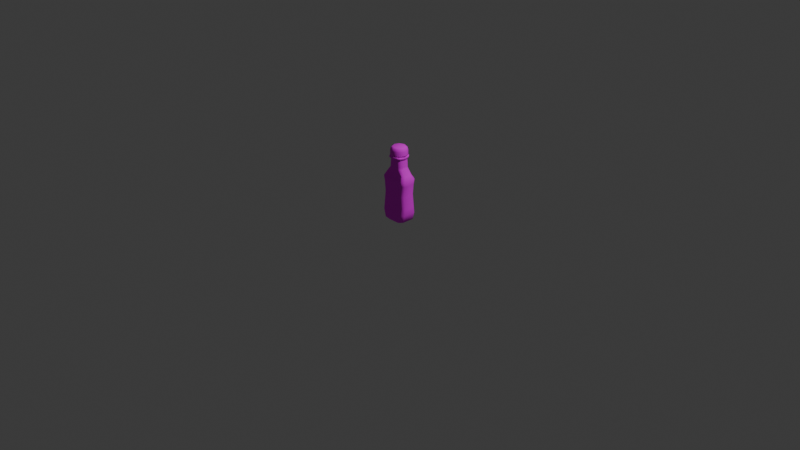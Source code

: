 # Source: ketchup.blend  (saved by Blender 4.2.66; exported with 4.5.12 LTS)
import bpy
from mathutils import Matrix  # noqa: F401  (used for matrix-valued properties, if any)

bpy.ops.wm.read_factory_settings(use_empty=True)
scene = bpy.context.scene
scene.name = 'Scene'

# ---- collections
col_collection = bpy.data.collections.new('Collection'); scene.collection.children.link(col_collection)

# ---- images (referenced by path relative to the original .blend; pixels are not part of the script)
import os
ASSET_DIR = os.environ.get("B2B_ASSET_DIR", "")  # directory of the original .blend (textures are referenced by path, not embedded)
HERE = os.path.dirname(os.path.abspath(__file__))  # packed textures are extracted next to this script under _unpacked/

def load_image(name, relpath, width, height, colorspace="sRGB"):
    """Load a texture the original file referenced (path relative to the .blend, or extracted next to this script)."""
    p = next((c for c in (os.path.join(HERE, relpath), os.path.join(ASSET_DIR, relpath)) if relpath and os.path.exists(c)), "")
    if p:
        img = bpy.data.images.load(p, check_existing=True)
        img.name = name
    else:  # same state as the original file: an image datablock whose file is absent (Cycles renders it pink)
        img = bpy.data.images.new(name, width, height)
        img.source = "FILE"
        img.filepath = "//" + (relpath or name)
    img.colorspace_settings.name = colorspace
    return img
img_gradient_pallete_png = load_image('Gradient Pallete.png', 'Gradient Pallete.png', 1024, 1024, 'sRGB')

# ---- materials (node trees are filled in below, after node groups)
mat_col = bpy.data.materials.new('col')
mat_col.alpha_threshold = 0.0
mat_col.use_transparent_shadow = False
mat_col.roughness = 0.5
mat_col.line_color = (0.0, 0.0, 0.0, 1.0)

# ---- material node trees
mat_col.use_nodes = True; mat_col.node_tree.nodes.clear()
_N = mat_col.node_tree.nodes; _L = mat_col.node_tree.links
n0 = _N.new('ShaderNodeOutputMaterial'); n0.name = 'Material Output'; n0.location = (300, 300)
n1 = _N.new('ShaderNodeBsdfPrincipled'); n1.name = 'Principled BSDF'; n1.location = (10, 300)
n1.inputs[2].default_value = 1.0
n1.inputs[3].default_value = 1.45
n2 = _N.new('ShaderNodeTexImage'); n2.name = 'Image Texture'; n2.location = (-377, 210)
n2.image = img_gradient_pallete_png
_L.new(n1.outputs[0], n0.inputs[0])
_L.new(n2.outputs[0], n1.inputs[0])
n0.is_active_output = True

# ---- world
world_world = bpy.data.worlds.new('World'); scene.world = world_world
world_world.use_nodes = True; world_world.node_tree.nodes.clear()
_N = world_world.node_tree.nodes; _L = world_world.node_tree.links
n0 = _N.new('ShaderNodeOutputWorld'); n0.name = 'World Output'; n0.location = (300, 300)
n1 = _N.new('ShaderNodeBackground'); n1.name = 'Background'; n1.location = (10, 300)
n1.inputs[0].default_value = (0.05088, 0.05088, 0.05088, 1.0)
_L.new(n1.outputs[0], n0.inputs[0])
n0.is_active_output = True
world_world.color = (0.05088, 0.05088, 0.05088)
world_world.sun_shadow_jitter_overblur = 0.0

# ---- cameras
cam_camera = bpy.data.cameras.new('Camera')
cam_camera.clip_end = 100.0
cam_camera.ortho_scale = 7.314

# ---- lights
light_light = bpy.data.lights.new('Light', 'POINT')
light_light.energy = 1000.0
light_light.shadow_soft_size = 0.1

# ---- meshes
me_cube = bpy.data.meshes.new('Cube')
me_cube.from_pydata([(0.3955, 0.3955, 4.749), (3.798e-09, 0.5593, 4.749), (3.798e-09, 0.5593, 4.405), (3.778e-09, 0.4081, 4.986), (0.3955, 0.3955, 4.405), (0.2885, 0.2885, 4.986), (0.5593, -2.209e-09, 4.405), (0.4081, 4.028e-10, 4.986), (0.3955, -0.3955, 4.405), (0.2885, -0.2885, 4.986), (3.798e-09, -0.5593, 4.405), (3.778e-09, -0.4081, 4.986), (-0.3955, -0.3955, 4.405), (-0.2885, -0.2885, 4.986), (-0.5593, -2.209e-09, 4.405), (-0.4081, 4.028e-10, 4.986), (-0.3955, 0.3955, 4.405), (-0.2885, 0.2885, 4.986), (0.5593, -2.209e-09, 4.749), (0.3955, -0.3955, 4.749), (3.798e-09, -0.5593, 4.749), (-0.3955, -0.3955, 4.749), (-0.5593, -2.209e-09, 4.749), (-0.3955, 0.3955, 4.749), (0.3955, 0.3955, 4.482), (0.5593, -2.209e-09, 4.482), (0.3955, -0.3955, 4.482), (3.798e-09, -0.5593, 4.482), (-0.3955, -0.3955, 4.482), (-0.5593, -2.209e-09, 4.482), (3.798e-09, 0.5593, 4.482), (-0.3955, 0.3955, 4.482), (-0.3603, 0.3603, 4.918), (-0.5095, -1.349e-09, 4.918), (3.128e-09, 0.5095, 4.918), (-0.3603, -0.3603, 4.918), (3.128e-09, -0.5095, 4.918), (0.3603, -0.3603, 4.918), (0.5095, -1.349e-09, 4.918), (0.3603, 0.3603, 4.918), (0.4126, 0.2595, 4.414), (0.2499, 0.4126, 4.414), (0.3743, 0.4717, 0.0), (0.536, 0.3255, 1.118e-08), (0.2499, -0.4126, 4.414), (0.4126, -0.2595, 4.414), (0.536, -0.3255, 0.0), (0.3743, -0.4717, -1.118e-08), (-0.2499, 0.4126, 4.414), (-0.4126, 0.2595, 4.414), (-0.536, 0.3255, 0.0), (-0.3743, 0.4717, -1.118e-08), (-0.4126, -0.2595, 4.414), (-0.2499, -0.4126, 4.414), (-0.3743, -0.4717, 0.0), (-0.536, -0.3255, 1.118e-08), (0.4997, 0.2559, 3.568), (0.3417, 0.4058, 3.568), (-0.3417, -0.4058, 3.568), (-0.4997, -0.2559, 3.568), (0.3417, -0.4058, 3.568), (0.4997, -0.2559, 3.568), (-0.3417, 0.4058, 3.568), (-0.4997, 0.2559, 3.568), (0.8516, 0.3623, 1.87), (0.6987, 0.5088, 1.87), (0.6987, -0.5088, 1.87), (0.8516, -0.3623, 1.87), (-0.6987, 0.5088, 1.87), (-0.8516, 0.3623, 1.87), (-0.6987, -0.5088, 1.87), (-0.8516, -0.3623, 1.87), (0.932, 0.4168, 0.6274), (0.7771, 0.5627, 0.6274), (0.7771, -0.5627, 0.6274), (0.932, -0.4168, 0.6274), (-0.7771, 0.5627, 0.6274), (-0.932, 0.4168, 0.6274), (-0.7771, -0.5627, 0.6274), (-0.932, -0.4168, 0.6274), (-0.7659, -0.5088, 2.59), (-0.9191, -0.3616, 2.59), (0.7659, 0.5088, 2.59), (0.9191, 0.3616, 2.59), (0.9191, -0.3616, 2.59), (0.7659, -0.5088, 2.59), (-0.9191, 0.3616, 2.59), (-0.7659, 0.5088, 2.59), (-0.7761, -0.5627, 2.887), (-0.9304, -0.4146, 2.887), (0.7761, 0.5627, 2.887), (0.9304, 0.4146, 2.887), (0.9304, -0.4146, 2.887), (0.7761, -0.5627, 2.887), (-0.9304, 0.4146, 2.887), (-0.7761, 0.5627, 2.887), (-0.3025, -0.4058, 4.194), (-0.4617, -0.2546, 4.194), (0.3025, 0.4058, 4.194), (0.4617, 0.2546, 4.194), (0.4617, -0.2546, 4.194), (0.3025, -0.4058, 4.194), (-0.4617, 0.2546, 4.194), (-0.3025, 0.4058, 4.194), (-0.9409, -0.3627, 1.042), (-0.7873, -0.5088, 1.042), (0.7873, 0.5088, 1.042), (0.9409, 0.3627, 1.042), (0.9409, -0.3627, 1.042), (0.7873, -0.5088, 1.042), (-0.9409, 0.3627, 1.042), (-0.7873, 0.5088, 1.042), (0.6408, 0.5627, 0.1301), (0.798, 0.4167, 0.1301), (0.798, -0.4167, 0.1301), (0.6408, -0.5627, 0.1301), (-0.798, 0.4167, 0.1301), (-0.6408, 0.5627, 0.1301), (-0.798, -0.4167, 0.1301), (-0.6408, -0.5627, 0.1301), (-0.8059, -0.2567, 3.186), (-0.6497, -0.4058, 3.186), (0.6497, 0.4058, 3.186), (0.8059, 0.2567, 3.186), (0.8059, -0.2567, 3.186), (0.6497, -0.4058, 3.186), (-0.8059, 0.2567, 3.186), (-0.6497, 0.4058, 3.186), (-0.4759, -0.3327, 4.378), (-0.3675, -0.4773, 4.378), (0.3675, 0.4773, 4.378), (0.4759, 0.3327, 4.378), (0.4759, -0.3327, 4.378), (0.3675, -0.4773, 4.378), (-0.4759, 0.3327, 4.378), (-0.3675, 0.4773, 4.378), (0.4903, 0.3151, 4.261), (0.3625, 0.4796, 4.261), (0.3625, -0.4796, 4.261), (0.4903, -0.3151, 4.261), (-0.3625, 0.4796, 4.261), (-0.4903, 0.3151, 4.261), (-0.3625, -0.4796, 4.261), (-0.4903, -0.3151, 4.261), (0.3737, 0.4899, 4.319), (0.4947, -0.3316, 4.319), (-0.4947, 0.3316, 4.319), (-0.3737, -0.4899, 4.319), (0.4947, 0.3316, 4.319), (0.3737, -0.4899, 4.319), (-0.3737, 0.4899, 4.319), (-0.4947, -0.3316, 4.319), (-0.4126, 0.0, 4.414), (-0.536, 0.0, 5.588e-09), (-0.5428, -6.974e-10, 4.378), (-0.798, 0.0, 0.1301), (-0.8059, 0.0, 3.186), (-0.4997, 0.0, 3.568), (-0.4617, 0.0, 4.194), (-0.8516, 0.0, 1.87), (-0.9191, 0.0, 2.59), (-0.9409, 0.0, 1.042), (-0.932, 0.0, 0.6274), (-0.9304, 0.0, 2.887), (-0.5592, -6.974e-10, 4.261), (-0.5641, -6.974e-10, 4.319), (0.5428, -6.974e-10, 4.378), (0.4126, 2.98e-08, 4.414), (0.536, 0.0, 5.588e-09), (0.798, 0.0, 0.1301), (0.4997, 0.0, 3.568), (0.4617, 0.0, 4.194), (0.8059, 0.0, 3.186), (0.8516, 0.0, 1.87), (0.9191, 0.0, 2.59), (0.9409, 0.0, 1.042), (0.932, 0.0, 0.6274), (0.9304, 0.0, 2.887), (0.5592, -6.974e-10, 4.261), (0.5641, -6.974e-10, 4.319), (0.4913, 0.2556, 3.706), (0.333, 0.4058, 3.706), (0.333, -0.4058, 3.706), (0.4913, -0.2556, 3.706), (-0.333, 0.4058, 3.706), (-0.4913, 0.2556, 3.706), (-0.333, -0.4058, 3.706), (-0.4913, -0.2556, 3.706), (-0.4913, 0.0, 3.706), (0.4913, 0.0, 3.706), (0.3061, 0.4058, 4.136), (0.4652, -0.2547, 4.136), (-0.4652, 0.2547, 4.136), (-0.3061, -0.4058, 4.136), (0.4652, 0.2547, 4.136), (0.3061, -0.4058, 4.136), (-0.3061, 0.4058, 4.136), (-0.4652, -0.2547, 4.136), (-0.4652, 0.0, 4.136), (0.4652, 0.0, 4.136), (0.0, 0.4126, 4.414), (-6.974e-10, 0.5443, 4.378), (2.98e-08, 0.4717, -5.588e-09), (0.0, 0.5627, 0.1301), (0.0, 0.4058, 3.568), (0.0, 0.4058, 4.194), (0.0, 0.4058, 3.186), (0.0, 0.5088, 1.87), (0.0, 0.5088, 2.59), (0.0, 0.5088, 1.042), (0.0, 0.5627, 0.6274), (0.0, 0.5627, 2.887), (-6.974e-10, 0.5469, 4.261), (-6.974e-10, 0.5587, 4.319), (0.0, 0.4058, 3.706), (0.0, 0.4058, 4.136), (0.0, -0.4126, 4.414), (0.0, -0.4717, -5.588e-09), (-6.974e-10, -0.5443, 4.378), (0.0, -0.5627, 0.1301), (0.0, -0.4058, 3.186), (0.0, -0.4058, 3.568), (0.0, -0.4058, 4.194), (0.0, -0.5088, 1.87), (0.0, -0.5088, 2.782), (0.0, -0.5088, 1.042), (0.0, -0.5627, 0.5695), (0.0, -0.5627, 2.887), (-6.974e-10, -0.5469, 4.261), (-6.974e-10, -0.5587, 4.319), (0.0, -0.4058, 3.706), (0.0, -0.4058, 4.136), (0.0, 0.0, 5.588e-09), (-0.3275, -0.4717, -6.985e-10), (-0.5607, -0.5627, 0.1301), (-0.299, -0.4058, 3.568), (-0.2647, -0.4058, 4.194), (-0.6701, -0.5088, 2.614), (-0.6791, -0.5627, 2.887), (-0.3172, -0.4796, 4.261), (-0.327, -0.4899, 4.319), (-0.2914, -0.4058, 3.706), (-0.2678, -0.4058, 4.136), (-0.2186, -0.4126, 4.414), (-0.3216, -0.4773, 4.378), (-0.5685, -0.4058, 3.186), (-0.6113, -0.5088, 1.87), (-0.6889, -0.5088, 1.042), (-0.68, -0.5627, 0.6202), (0.2186, -0.4126, 4.414), (0.3216, -0.4773, 4.378), (0.5685, -0.4058, 3.186), (0.6113, -0.5088, 1.87), (0.6889, -0.5088, 1.042), (0.68, -0.5627, 0.6202), (0.3275, -0.4717, -1.048e-08), (0.5607, -0.5627, 0.1301), (0.299, -0.4058, 3.568), (0.2647, -0.4058, 4.194), (0.6701, -0.5088, 2.614), (0.6791, -0.5627, 2.887), (0.3172, -0.4796, 4.261), (0.327, -0.4899, 4.319), (0.2914, -0.4058, 3.706), (0.2678, -0.4058, 4.136)], [], [(201, 200, 41, 130), (233, 234, 119, 54), (153, 155, 116, 50), (244, 243, 53, 129), (167, 152, 52, 53, 243, 216, 249, 44, 45), (202, 203, 112, 42), (245, 235, 58, 121), (206, 204, 57, 122), (242, 236, 96, 193), (156, 157, 63, 126), (159, 160, 86, 69), (176, 175, 108, 75), (246, 237, 80, 70), (173, 174, 84, 67), (248, 247, 105, 78), (203, 210, 73, 112), (237, 238, 88, 80), (162, 161, 110, 77), (247, 246, 70, 105), (161, 159, 69, 110), (175, 173, 67, 108), (209, 207, 65, 106), (160, 163, 94, 86), (208, 211, 90, 82), (238, 245, 121, 88), (174, 177, 92, 84), (172, 170, 61, 124), (215, 205, 98, 190), (207, 208, 82, 65), (198, 158, 102, 192), (169, 176, 75, 114), (210, 209, 106, 73), (155, 162, 77, 116), (234, 248, 78, 119), (154, 152, 49, 134), (199, 171, 100, 191), (232, 168, 46, 47, 255, 217), (168, 169, 114, 46), (163, 156, 126, 94), (211, 206, 122, 90), (165, 154, 134, 146), (177, 172, 124, 92), (213, 201, 130, 144), (240, 244, 129, 147), (179, 166, 132, 145), (8, 26, 27, 10), (24, 0, 18, 25), (34, 3, 5, 39), (6, 25, 26, 8), (25, 18, 19, 26), (39, 5, 7, 38), (12, 28, 29, 14), (26, 19, 20, 27), (38, 7, 9, 37), (14, 29, 31, 16), (27, 20, 21, 28), (37, 9, 11, 36), (16, 31, 30, 2), (28, 21, 22, 29), (36, 11, 13, 35), (2, 30, 24, 4), (29, 22, 23, 31), (35, 13, 15, 33), (5, 3, 17, 15, 13, 11, 9, 7), (31, 23, 1, 30), (33, 15, 17, 32), (10, 27, 28, 12), (30, 1, 0, 24), (32, 17, 3, 34), (2, 4, 6, 8, 10, 12, 14, 16), (4, 24, 25, 6), (23, 32, 34, 1), (22, 33, 32, 23), (21, 35, 33, 22), (20, 36, 35, 21), (19, 37, 36, 20), (18, 38, 37, 19), (0, 39, 38, 18), (1, 34, 39, 0), (113, 43, 42, 112), (129, 53, 52, 128), (115, 47, 46, 114), (117, 51, 50, 116), (180, 56, 57, 181), (121, 58, 59, 120), (182, 60, 61, 183), (184, 62, 63, 185), (83, 64, 65, 82), (85, 66, 67, 84), (87, 68, 69, 86), (105, 70, 71, 104), (107, 72, 73, 106), (109, 74, 75, 108), (111, 76, 77, 110), (119, 78, 79, 118), (70, 80, 81, 71), (91, 83, 82, 90), (93, 85, 84, 92), (95, 87, 86, 94), (80, 88, 89, 81), (123, 91, 90, 122), (125, 93, 92, 124), (127, 95, 94, 126), (193, 96, 97, 197), (136, 99, 98, 137), (138, 101, 100, 139), (140, 103, 102, 141), (78, 105, 104, 79), (64, 107, 106, 65), (66, 109, 108, 67), (68, 111, 110, 69), (72, 113, 112, 73), (74, 115, 114, 75), (76, 117, 116, 77), (54, 119, 118, 55), (88, 121, 120, 89), (56, 123, 122, 57), (60, 125, 124, 61), (62, 127, 126, 63), (147, 129, 128, 151), (40, 131, 130, 41), (44, 133, 132, 45), (48, 135, 134, 49), (166, 167, 45, 132), (96, 142, 143, 97), (150, 140, 141, 146), (149, 138, 139, 145), (148, 136, 137, 144), (171, 178, 139, 100), (236, 239, 142, 96), (205, 212, 137, 98), (158, 164, 141, 102), (131, 148, 144, 130), (133, 149, 145, 132), (135, 150, 146, 134), (142, 147, 151, 143), (178, 179, 145, 139), (239, 240, 147, 142), (212, 213, 144, 137), (164, 165, 146, 141), (143, 151, 165, 164), (97, 143, 164, 158), (151, 128, 154, 165), (89, 120, 156, 163), (128, 52, 152, 154), (118, 79, 162, 155), (197, 97, 158, 198), (81, 89, 163, 160), (104, 71, 159, 161), (79, 104, 161, 162), (71, 81, 160, 159), (120, 59, 157, 156), (55, 118, 155, 153), (136, 148, 179, 178), (99, 136, 178, 171), (131, 40, 167, 166), (148, 131, 166, 179), (91, 123, 172, 177), (43, 113, 169, 168), (194, 99, 171, 199), (113, 72, 176, 169), (123, 56, 170, 172), (83, 91, 177, 174), (107, 64, 173, 175), (64, 83, 174, 173), (72, 107, 175, 176), (232, 202, 42, 43, 168), (40, 41, 200, 48, 49, 152, 167), (56, 180, 189, 170), (59, 187, 188, 157), (58, 186, 187, 59), (196, 184, 185, 192), (195, 182, 183, 191), (194, 180, 181, 190), (170, 189, 183, 61), (157, 188, 185, 63), (204, 214, 181, 57), (235, 241, 186, 58), (99, 194, 190, 98), (101, 195, 191, 100), (103, 196, 192, 102), (180, 194, 199, 189), (187, 197, 198, 188), (186, 193, 197, 187), (189, 199, 191, 183), (188, 198, 192, 185), (214, 215, 190, 181), (241, 242, 193, 186), (184, 196, 215, 214), (62, 184, 214, 204), (140, 150, 213, 212), (103, 140, 212, 205), (150, 135, 201, 213), (95, 127, 206, 211), (76, 111, 209, 210), (68, 87, 208, 207), (196, 103, 205, 215), (87, 95, 211, 208), (111, 68, 207, 209), (117, 76, 210, 203), (127, 62, 204, 206), (51, 117, 203, 202), (135, 48, 200, 201), (263, 264, 231, 230), (257, 263, 230, 221), (261, 262, 229, 228), (258, 261, 228, 222), (262, 250, 218, 229), (256, 254, 226, 219), (260, 251, 220, 227), (253, 252, 223, 225), (259, 260, 227, 224), (254, 253, 225, 226), (252, 259, 224, 223), (264, 258, 222, 231), (251, 257, 221, 220), (250, 249, 216, 218), (255, 256, 219, 217), (153, 232, 217, 233, 54, 55), (50, 51, 202, 232, 153), (230, 231, 242, 241), (221, 230, 241, 235), (228, 229, 240, 239), (222, 228, 239, 236), (229, 218, 244, 240), (219, 226, 248, 234), (227, 220, 245, 238), (225, 223, 246, 247), (224, 227, 238, 237), (226, 225, 247, 248), (223, 224, 237, 246), (231, 222, 236, 242), (220, 221, 235, 245), (218, 216, 243, 244), (217, 219, 234, 233), (47, 115, 256, 255), (133, 44, 249, 250), (125, 60, 257, 251), (195, 101, 258, 264), (66, 85, 259, 252), (74, 109, 253, 254), (85, 93, 260, 259), (109, 66, 252, 253), (93, 125, 251, 260), (115, 74, 254, 256), (149, 133, 250, 262), (101, 138, 261, 258), (138, 149, 262, 261), (60, 182, 263, 257), (182, 195, 264, 263)])
me_cube.polygons.foreach_set('use_smooth', [True] * 250)
_k = {(112, 113): 1.0, (114, 115): 1.0, (116, 117): 1.0, (118, 119): 1.0, (112, 203): 1.0, (114, 169): 1.0, (119, 234): 1.0, (116, 155): 1.0, (118, 155): 1.0, (113, 169): 1.0, (117, 203): 1.0, (219, 256): 1.0, (219, 234): 1.0, (115, 256): 1.0}
me_cube.attributes.new('crease_edge', 'FLOAT', 'EDGE').data.foreach_set('value', [_k.get((min(e.vertices), max(e.vertices)), 0.0) for e in me_cube.edges])
_uv = me_cube.uv_layers.new(name='UVMap')
_uv.uv.foreach_set('vector', [0.1511, 0.4879, 0.1511, 0.4896, 0.1496, 0.4896, 0.149, 0.4878, 0.1496, 0.35, 0.1481, 0.3541, 0.1475, 0.3541, 0.1492, 0.35, 0.157, 0.3368, 0.16, 0.3418, 0.1576, 0.352, 0.156, 0.3466, 0.1493, 0.4876, 0.1499, 0.4894, 0.1497, 0.4894, 0.1491, 0.4876, 0.155, 0.4984, 0.147, 0.4974, 0.1483, 0.4909, 0.1497, 0.4894, 0.1499, 0.4894, 0.1512, 0.4894, 0.1525, 0.4894, 0.1527, 0.4894, 0.1539, 0.4913, 0.1518, 0.3494, 0.1518, 0.3536, 0.1474, 0.3538, 0.1491, 0.3497, 0.1459, 0.4473, 0.1482, 0.4612, 0.1478, 0.4611, 0.1451, 0.4472, 0.1513, 0.4481, 0.1513, 0.462, 0.1477, 0.4612, 0.145, 0.4472, 0.1492, 0.4805, 0.1493, 0.4825, 0.1491, 0.4824, 0.1489, 0.4804, 0.1619, 0.4532, 0.1596, 0.4679, 0.1571, 0.4642, 0.1597, 0.4495, 0.1643, 0.4058, 0.1639, 0.4319, 0.1604, 0.4301, 0.1605, 0.4056, 0.1635, 0.359, 0.1644, 0.3753, 0.1606, 0.377, 0.1594, 0.3645, 0.1457, 0.4042, 0.1455, 0.4279, 0.1446, 0.4278, 0.1449, 0.4041, 0.1644, 0.4059, 0.164, 0.4319, 0.1605, 0.4301, 0.1606, 0.4057, 0.1467, 0.3655, 0.1458, 0.3771, 0.145, 0.377, 0.1459, 0.3654, 0.1518, 0.3536, 0.1517, 0.3653, 0.1458, 0.3652, 0.1474, 0.3538, 0.1455, 0.4279, 0.1457, 0.437, 0.1449, 0.4369, 0.1446, 0.4278, 0.1634, 0.3587, 0.1643, 0.3751, 0.1605, 0.3768, 0.1593, 0.3643, 0.1458, 0.3771, 0.1457, 0.4042, 0.1449, 0.4041, 0.145, 0.377, 0.1643, 0.3751, 0.1643, 0.4058, 0.1605, 0.4056, 0.1605, 0.3768, 0.1644, 0.3753, 0.1644, 0.4059, 0.1606, 0.4057, 0.1606, 0.377, 0.1517, 0.3773, 0.1516, 0.4048, 0.1448, 0.404, 0.1449, 0.3768, 0.1639, 0.4319, 0.1633, 0.4423, 0.1596, 0.4387, 0.1604, 0.4301, 0.1515, 0.4285, 0.1514, 0.4375, 0.1448, 0.437, 0.1445, 0.4278, 0.1457, 0.437, 0.1459, 0.4473, 0.1451, 0.4472, 0.1449, 0.4369, 0.164, 0.4319, 0.1634, 0.4423, 0.1597, 0.4387, 0.1605, 0.4301, 0.162, 0.4531, 0.1596, 0.4677, 0.1572, 0.4641, 0.1598, 0.4494, 0.1511, 0.481, 0.1511, 0.483, 0.149, 0.4826, 0.1488, 0.4806, 0.1516, 0.4048, 0.1515, 0.4285, 0.1445, 0.4278, 0.1448, 0.404, 0.1576, 0.4875, 0.1574, 0.4896, 0.1552, 0.4849, 0.1554, 0.4829, 0.1601, 0.3421, 0.1635, 0.359, 0.1594, 0.3645, 0.1577, 0.3523, 0.1517, 0.3653, 0.1517, 0.3773, 0.1449, 0.3768, 0.1458, 0.3652, 0.16, 0.3418, 0.1634, 0.3587, 0.1593, 0.3643, 0.1576, 0.352, 0.1481, 0.3541, 0.1467, 0.3655, 0.1459, 0.3654, 0.1475, 0.3541, 0.156, 0.4959, 0.1549, 0.4986, 0.1539, 0.4915, 0.1542, 0.4893, 0.1577, 0.4873, 0.1575, 0.4893, 0.1553, 0.4846, 0.1555, 0.4827, 0.152, 0.3372, 0.1571, 0.3371, 0.1561, 0.3469, 0.1545, 0.3495, 0.1542, 0.3495, 0.1519, 0.3497, 0.1571, 0.3371, 0.1601, 0.3421, 0.1577, 0.3523, 0.1561, 0.3469, 0.1633, 0.4423, 0.1619, 0.4532, 0.1597, 0.4495, 0.1596, 0.4387, 0.1514, 0.4375, 0.1513, 0.4481, 0.145, 0.4472, 0.1448, 0.437, 0.1565, 0.4943, 0.156, 0.4959, 0.1542, 0.4893, 0.1544, 0.4884, 0.1634, 0.4423, 0.162, 0.4531, 0.1598, 0.4494, 0.1597, 0.4387, 0.1511, 0.4867, 0.1511, 0.4879, 0.149, 0.4878, 0.1489, 0.4866, 0.1493, 0.4864, 0.1493, 0.4876, 0.1491, 0.4876, 0.149, 0.4864, 0.1565, 0.494, 0.1561, 0.4957, 0.1543, 0.489, 0.1545, 0.4881, 0.6278, 0.5031, 0.6278, 0.5241, 0.625, 0.5241, 0.625, 0.5031, 0.6333, 0.5241, 0.6333, 0.5972, 0.6306, 0.5972, 0.6306, 0.5241, 0.6361, 0.6434, 0.6361, 0.662, 0.6333, 0.662, 0.6333, 0.6434, 0.6306, 0.5031, 0.6306, 0.5241, 0.6278, 0.5241, 0.6278, 0.5031, 0.6306, 0.5241, 0.6306, 0.5972, 0.6278, 0.5972, 0.6278, 0.5241, 0.6333, 0.6434, 0.6333, 0.662, 0.6306, 0.662, 0.6306, 0.6434, 0.6222, 0.5031, 0.6222, 0.5241, 0.6195, 0.5241, 0.6195, 0.5031, 0.6278, 0.5241, 0.6278, 0.5972, 0.625, 0.5972, 0.625, 0.5241, 0.6306, 0.6434, 0.6306, 0.662, 0.6278, 0.662, 0.6278, 0.6434, 0.6195, 0.5031, 0.6195, 0.5241, 0.6167, 0.5241, 0.6167, 0.5031, 0.625, 0.5241, 0.625, 0.5972, 0.6222, 0.5972, 0.6222, 0.5241, 0.6278, 0.6434, 0.6278, 0.662, 0.625, 0.662, 0.625, 0.6434, 0.6167, 0.5031, 0.6167, 0.5241, 0.6139, 0.5241, 0.6139, 0.5031, 0.6222, 0.5241, 0.6222, 0.5972, 0.6195, 0.5972, 0.6195, 0.5241, 0.625, 0.6434, 0.625, 0.662, 0.6222, 0.662, 0.6222, 0.6434, 0.6361, 0.5031, 0.6361, 0.5241, 0.6333, 0.5241, 0.6333, 0.5031, 0.6195, 0.5241, 0.6195, 0.5972, 0.6167, 0.5972, 0.6167, 0.5241, 0.6222, 0.6434, 0.6222, 0.662, 0.6195, 0.662, 0.6195, 0.6434, 0.6295, 0.6637, 0.6257, 0.6653, 0.6218, 0.6637, 0.6202, 0.6598, 0.6218, 0.6559, 0.6257, 0.6543, 0.6295, 0.6559, 0.6312, 0.6598, 0.6167, 0.5241, 0.6167, 0.5972, 0.6139, 0.5972, 0.6139, 0.5241, 0.6195, 0.6434, 0.6195, 0.662, 0.6167, 0.662, 0.6167, 0.6434, 0.625, 0.5031, 0.625, 0.5241, 0.6222, 0.5241, 0.6222, 0.5031, 0.6361, 0.5241, 0.6361, 0.5972, 0.6333, 0.5972, 0.6333, 0.5241, 0.6167, 0.6434, 0.6167, 0.662, 0.6139, 0.662, 0.6139, 0.6434, 0.625, 0.5227, 0.6324, 0.5196, 0.6355, 0.5122, 0.6324, 0.5048, 0.625, 0.5017, 0.6176, 0.5048, 0.6145, 0.5122, 0.6176, 0.5196, 0.6333, 0.5031, 0.6333, 0.5241, 0.6306, 0.5241, 0.6306, 0.5031, 0.6167, 0.5972, 0.6167, 0.6434, 0.6139, 0.6434, 0.6139, 0.5972, 0.6195, 0.5972, 0.6195, 0.6434, 0.6167, 0.6434, 0.6167, 0.5972, 0.6222, 0.5972, 0.6222, 0.6434, 0.6195, 0.6434, 0.6195, 0.5972, 0.625, 0.5972, 0.625, 0.6434, 0.6222, 0.6434, 0.6222, 0.5972, 0.6278, 0.5972, 0.6278, 0.6434, 0.625, 0.6434, 0.625, 0.5972, 0.6306, 0.5972, 0.6306, 0.6434, 0.6278, 0.6434, 0.6278, 0.5972, 0.6333, 0.5972, 0.6333, 0.6434, 0.6306, 0.6434, 0.6306, 0.5972, 0.6361, 0.5972, 0.6361, 0.6434, 0.6333, 0.6434, 0.6333, 0.5972, 0.1461, 0.3522, 0.1477, 0.3469, 0.1491, 0.3497, 0.1474, 0.3538, 0.1491, 0.4876, 0.1497, 0.4894, 0.1483, 0.4909, 0.1481, 0.4885, 0.1563, 0.3537, 0.1545, 0.3495, 0.1561, 0.3469, 0.1577, 0.3523, 0.1562, 0.3534, 0.1544, 0.3492, 0.156, 0.3466, 0.1576, 0.352, 0.1458, 0.4672, 0.1454, 0.4624, 0.1477, 0.4612, 0.148, 0.466, 0.1451, 0.4472, 0.1478, 0.4611, 0.1455, 0.4623, 0.1431, 0.4474, 0.1546, 0.4672, 0.1549, 0.4627, 0.1572, 0.4641, 0.1568, 0.4686, 0.1545, 0.4673, 0.1549, 0.4628, 0.1571, 0.4642, 0.1567, 0.4688, 0.1425, 0.4284, 0.1427, 0.4038, 0.1448, 0.404, 0.1445, 0.4278, 0.1585, 0.4293, 0.1585, 0.4057, 0.1606, 0.4057, 0.1605, 0.4301, 0.1584, 0.4293, 0.1584, 0.4056, 0.1605, 0.4056, 0.1604, 0.4301, 0.145, 0.377, 0.1449, 0.4041, 0.1428, 0.4039, 0.143, 0.3759, 0.1429, 0.3757, 0.1442, 0.3637, 0.1458, 0.3652, 0.1449, 0.3768, 0.1586, 0.378, 0.1577, 0.3657, 0.1594, 0.3645, 0.1606, 0.377, 0.1585, 0.3778, 0.1576, 0.3655, 0.1593, 0.3643, 0.1605, 0.3768, 0.1475, 0.3541, 0.1459, 0.3654, 0.1443, 0.364, 0.1462, 0.3525, 0.1449, 0.4041, 0.1446, 0.4278, 0.1426, 0.4284, 0.1428, 0.4039, 0.1431, 0.4372, 0.1425, 0.4284, 0.1445, 0.4278, 0.1448, 0.437, 0.1581, 0.438, 0.1585, 0.4293, 0.1605, 0.4301, 0.1597, 0.4387, 0.158, 0.438, 0.1584, 0.4293, 0.1604, 0.4301, 0.1596, 0.4387, 0.1446, 0.4278, 0.1449, 0.4369, 0.1432, 0.4372, 0.1426, 0.4284, 0.143, 0.4475, 0.1431, 0.4372, 0.1448, 0.437, 0.145, 0.4472, 0.1577, 0.449, 0.1581, 0.438, 0.1597, 0.4387, 0.1598, 0.4494, 0.1576, 0.449, 0.158, 0.438, 0.1596, 0.4387, 0.1597, 0.4495, 0.1489, 0.4804, 0.1491, 0.4824, 0.1471, 0.4837, 0.147, 0.4817, 0.1475, 0.4867, 0.147, 0.4839, 0.149, 0.4826, 0.1489, 0.4853, 0.1534, 0.4854, 0.1534, 0.4831, 0.1553, 0.4846, 0.1547, 0.4872, 0.1534, 0.4856, 0.1533, 0.4833, 0.1552, 0.4849, 0.1546, 0.4874, 0.1459, 0.3654, 0.145, 0.377, 0.143, 0.3759, 0.1443, 0.364, 0.1427, 0.4038, 0.1429, 0.3757, 0.1449, 0.3768, 0.1448, 0.404, 0.1585, 0.4057, 0.1586, 0.378, 0.1606, 0.377, 0.1606, 0.4057, 0.1584, 0.4056, 0.1585, 0.3778, 0.1605, 0.3768, 0.1605, 0.4056, 0.1442, 0.3637, 0.1461, 0.3522, 0.1474, 0.3538, 0.1458, 0.3652, 0.1577, 0.3657, 0.1563, 0.3537, 0.1577, 0.3523, 0.1594, 0.3645, 0.1576, 0.3655, 0.1562, 0.3534, 0.1576, 0.352, 0.1593, 0.3643, 0.1492, 0.35, 0.1475, 0.3541, 0.1462, 0.3525, 0.1478, 0.3472, 0.1449, 0.4369, 0.1451, 0.4472, 0.1431, 0.4474, 0.1432, 0.4372, 0.1454, 0.4624, 0.143, 0.4475, 0.145, 0.4472, 0.1477, 0.4612, 0.1549, 0.4627, 0.1577, 0.449, 0.1598, 0.4494, 0.1572, 0.4641, 0.1549, 0.4628, 0.1576, 0.449, 0.1597, 0.4495, 0.1571, 0.4642, 0.149, 0.4864, 0.1491, 0.4876, 0.1481, 0.4885, 0.1478, 0.4875, 0.1482, 0.4911, 0.148, 0.4887, 0.149, 0.4878, 0.1496, 0.4896, 0.1527, 0.4894, 0.1533, 0.4878, 0.1543, 0.489, 0.1539, 0.4913, 0.1526, 0.4896, 0.1532, 0.4881, 0.1542, 0.4893, 0.1539, 0.4915, 0.1561, 0.4957, 0.155, 0.4984, 0.1539, 0.4913, 0.1543, 0.489, 0.1491, 0.4824, 0.149, 0.4851, 0.1476, 0.4864, 0.1471, 0.4837, 0.1533, 0.4869, 0.1534, 0.4856, 0.1546, 0.4874, 0.1544, 0.4884, 0.1534, 0.4867, 0.1534, 0.4854, 0.1547, 0.4872, 0.1545, 0.4881, 0.1478, 0.4877, 0.1475, 0.4867, 0.1489, 0.4853, 0.1489, 0.4866, 0.1575, 0.4893, 0.1569, 0.4924, 0.1547, 0.4872, 0.1553, 0.4846, 0.1493, 0.4825, 0.1493, 0.4851, 0.149, 0.4851, 0.1491, 0.4824, 0.1511, 0.483, 0.1511, 0.4855, 0.1489, 0.4853, 0.149, 0.4826, 0.1574, 0.4896, 0.1568, 0.4926, 0.1546, 0.4874, 0.1552, 0.4849, 0.148, 0.4887, 0.1478, 0.4877, 0.1489, 0.4866, 0.149, 0.4878, 0.1533, 0.4878, 0.1534, 0.4867, 0.1545, 0.4881, 0.1543, 0.489, 0.1532, 0.4881, 0.1533, 0.4869, 0.1544, 0.4884, 0.1542, 0.4893, 0.149, 0.4851, 0.149, 0.4864, 0.1478, 0.4875, 0.1476, 0.4864, 0.1569, 0.4924, 0.1565, 0.494, 0.1545, 0.4881, 0.1547, 0.4872, 0.1493, 0.4851, 0.1493, 0.4864, 0.149, 0.4864, 0.149, 0.4851, 0.1511, 0.4855, 0.1511, 0.4867, 0.1489, 0.4866, 0.1489, 0.4853, 0.1568, 0.4926, 0.1565, 0.4943, 0.1544, 0.4884, 0.1546, 0.4874, 0.1476, 0.4864, 0.1478, 0.4875, 0.1456, 0.4926, 0.1453, 0.4909, 0.1471, 0.4837, 0.1476, 0.4864, 0.1453, 0.4909, 0.1449, 0.4878, 0.1478, 0.4875, 0.1481, 0.4885, 0.146, 0.4944, 0.1456, 0.4926, 0.1432, 0.4372, 0.1431, 0.4474, 0.1408, 0.4508, 0.1396, 0.4401, 0.1481, 0.4885, 0.1483, 0.4909, 0.147, 0.4974, 0.146, 0.4944, 0.1462, 0.3525, 0.1443, 0.364, 0.1404, 0.358, 0.1439, 0.3419, 0.147, 0.4817, 0.1471, 0.4837, 0.1449, 0.4878, 0.1447, 0.4857, 0.1426, 0.4284, 0.1432, 0.4372, 0.1396, 0.4401, 0.1391, 0.4297, 0.143, 0.3759, 0.1428, 0.4039, 0.139, 0.4036, 0.1393, 0.3738, 0.1443, 0.364, 0.143, 0.3759, 0.1393, 0.3738, 0.1404, 0.358, 0.1428, 0.4039, 0.1426, 0.4284, 0.1391, 0.4297, 0.139, 0.4036, 0.1431, 0.4474, 0.1455, 0.4623, 0.143, 0.4656, 0.1408, 0.4508, 0.1478, 0.3472, 0.1462, 0.3525, 0.1439, 0.3419, 0.1469, 0.3372, 0.1475, 0.4867, 0.1478, 0.4877, 0.1455, 0.4929, 0.1452, 0.4911, 0.147, 0.4839, 0.1475, 0.4867, 0.1452, 0.4911, 0.1448, 0.488, 0.148, 0.4887, 0.1482, 0.4911, 0.1469, 0.4976, 0.1459, 0.4946, 0.1478, 0.4877, 0.148, 0.4887, 0.1459, 0.4946, 0.1455, 0.4929, 0.1431, 0.4372, 0.143, 0.4475, 0.1407, 0.4509, 0.1395, 0.4402, 0.1477, 0.3469, 0.1461, 0.3522, 0.1438, 0.3415, 0.1469, 0.3369, 0.1469, 0.4819, 0.147, 0.4839, 0.1448, 0.488, 0.1446, 0.4859, 0.1461, 0.3522, 0.1442, 0.3637, 0.1403, 0.3577, 0.1438, 0.3415, 0.143, 0.4475, 0.1454, 0.4624, 0.1429, 0.4657, 0.1407, 0.4509, 0.1425, 0.4284, 0.1431, 0.4372, 0.1395, 0.4402, 0.139, 0.4297, 0.1429, 0.3757, 0.1427, 0.4038, 0.1389, 0.4035, 0.1393, 0.3736, 0.1427, 0.4038, 0.1425, 0.4284, 0.139, 0.4297, 0.1389, 0.4035, 0.1442, 0.3637, 0.1429, 0.3757, 0.1393, 0.3736, 0.1403, 0.3577, 0.1519, 0.3368, 0.1518, 0.3494, 0.1491, 0.3497, 0.1477, 0.3469, 0.1469, 0.3369, 0.1482, 0.4911, 0.1496, 0.4896, 0.1511, 0.4896, 0.1526, 0.4896, 0.1539, 0.4915, 0.1549, 0.4986, 0.1469, 0.4976, 0.1454, 0.4624, 0.1458, 0.4672, 0.1433, 0.4706, 0.1429, 0.4657, 0.1455, 0.4623, 0.1459, 0.467, 0.1434, 0.4705, 0.143, 0.4656, 0.1478, 0.4611, 0.1481, 0.4658, 0.1459, 0.467, 0.1455, 0.4623, 0.8707, 0.2001, 0.8707, 0.2973, 0.8683, 0.2973, 0.8683, 0.2001, 0.8716, 0.2, 0.8716, 0.2972, 0.8697, 0.2972, 0.8697, 0.2, 0.8842, 0.2001, 0.8842, 0.2973, 0.8818, 0.2973, 0.8818, 0.2001, 0.1596, 0.4677, 0.1592, 0.4725, 0.1568, 0.4686, 0.1572, 0.4641, 0.1596, 0.4679, 0.1591, 0.4726, 0.1567, 0.4688, 0.1571, 0.4642, 0.1513, 0.462, 0.1512, 0.4667, 0.148, 0.466, 0.1477, 0.4612, 0.1482, 0.4612, 0.1485, 0.4659, 0.1481, 0.4658, 0.1478, 0.4611, 0.147, 0.4839, 0.1469, 0.4819, 0.1488, 0.4806, 0.149, 0.4826, 0.1534, 0.4831, 0.1535, 0.4812, 0.1555, 0.4827, 0.1553, 0.4846, 0.1533, 0.4833, 0.1534, 0.4814, 0.1554, 0.4829, 0.1552, 0.4849, 0.8842, 0.2973, 0.8842, 0.2001, 0.8878, 0.2001, 0.8878, 0.2973, 0.8824, 0.2972, 0.8824, 0.2, 0.8852, 0.2, 0.8852, 0.2972, 0.8805, 0.2972, 0.8805, 0.2, 0.8824, 0.2, 0.8824, 0.2972, 0.8669, 0.2972, 0.8669, 0.2, 0.8697, 0.2, 0.8697, 0.2972, 0.8647, 0.2973, 0.8647, 0.2001, 0.8683, 0.2001, 0.8683, 0.2973, 0.8763, 0.2973, 0.8763, 0.2001, 0.8818, 0.2001, 0.8818, 0.2973, 0.8799, 0.2972, 0.8799, 0.2, 0.8805, 0.2, 0.8805, 0.2972, 0.8707, 0.2973, 0.8707, 0.2001, 0.8763, 0.2001, 0.8763, 0.2973, 0.1549, 0.4628, 0.1545, 0.4673, 0.1512, 0.4667, 0.1513, 0.462, 0.1534, 0.4856, 0.1533, 0.4869, 0.1511, 0.4867, 0.1511, 0.4855, 0.1533, 0.4833, 0.1534, 0.4856, 0.1511, 0.4855, 0.1511, 0.483, 0.1533, 0.4869, 0.1532, 0.4881, 0.1511, 0.4879, 0.1511, 0.4867, 0.158, 0.438, 0.1576, 0.449, 0.1513, 0.4481, 0.1514, 0.4375, 0.1576, 0.3655, 0.1585, 0.3778, 0.1517, 0.3773, 0.1517, 0.3653, 0.1584, 0.4056, 0.1584, 0.4293, 0.1515, 0.4285, 0.1516, 0.4048, 0.1534, 0.4814, 0.1533, 0.4833, 0.1511, 0.483, 0.1511, 0.481, 0.1584, 0.4293, 0.158, 0.438, 0.1514, 0.4375, 0.1515, 0.4285, 0.1585, 0.3778, 0.1584, 0.4056, 0.1516, 0.4048, 0.1517, 0.3773, 0.1562, 0.3534, 0.1576, 0.3655, 0.1517, 0.3653, 0.1518, 0.3536, 0.1576, 0.449, 0.1549, 0.4628, 0.1513, 0.462, 0.1513, 0.4481, 0.1544, 0.3492, 0.1562, 0.3534, 0.1518, 0.3536, 0.1518, 0.3494, 0.1532, 0.4881, 0.1526, 0.4896, 0.1511, 0.4896, 0.1511, 0.4879, 0.8722, 0.2972, 0.8722, 0.2, 0.876, 0.2, 0.876, 0.2972, 0.1545, 0.4626, 0.1542, 0.4671, 0.1513, 0.4665, 0.1514, 0.4619, 0.1532, 0.4854, 0.1531, 0.4866, 0.1512, 0.4865, 0.1512, 0.4852, 0.1531, 0.4831, 0.1532, 0.4854, 0.1512, 0.4852, 0.1512, 0.4828, 0.1531, 0.4866, 0.1531, 0.4878, 0.1512, 0.4877, 0.1512, 0.4865, 0.1557, 0.3537, 0.157, 0.3657, 0.1518, 0.3656, 0.1519, 0.3539, 0.1573, 0.4379, 0.1569, 0.4489, 0.1514, 0.4481, 0.1515, 0.4375, 0.9722, 0.2076, 0.9709, 0.2616, 0.9608, 0.2616, 0.9608, 0.2076, 0.1576, 0.4292, 0.1573, 0.4379, 0.1515, 0.4375, 0.1516, 0.4285, 0.972, 0.18, 0.9722, 0.2076, 0.9608, 0.2076, 0.9608, 0.1767, 0.9709, 0.2616, 0.9719, 0.3102, 0.9608, 0.3211, 0.9608, 0.2616, 0.1533, 0.4812, 0.1531, 0.4831, 0.1512, 0.4828, 0.1512, 0.4808, 0.1569, 0.4489, 0.1545, 0.4626, 0.1514, 0.4619, 0.1514, 0.4481, 0.1531, 0.4878, 0.1525, 0.4894, 0.1512, 0.4894, 0.1512, 0.4877, 0.1542, 0.3495, 0.1557, 0.3537, 0.1519, 0.3539, 0.1519, 0.3497, 0.1469, 0.3372, 0.152, 0.3372, 0.1519, 0.3497, 0.1496, 0.35, 0.1492, 0.35, 0.1478, 0.3472, 0.156, 0.3466, 0.1544, 0.3492, 0.1518, 0.3494, 0.1519, 0.3368, 0.157, 0.3368, 0.876, 0.2972, 0.876, 0.2, 0.8799, 0.2, 0.8799, 0.2972, 0.1514, 0.4619, 0.1513, 0.4665, 0.1485, 0.4659, 0.1482, 0.4612, 0.1512, 0.4852, 0.1512, 0.4865, 0.1493, 0.4864, 0.1493, 0.4851, 0.1512, 0.4828, 0.1512, 0.4852, 0.1493, 0.4851, 0.1493, 0.4825, 0.1512, 0.4865, 0.1512, 0.4877, 0.1493, 0.4876, 0.1493, 0.4864, 0.1519, 0.3539, 0.1518, 0.3656, 0.1467, 0.3655, 0.1481, 0.3541, 0.1515, 0.4375, 0.1514, 0.4481, 0.1459, 0.4473, 0.1457, 0.437, 0.9608, 0.2076, 0.9608, 0.2616, 0.9507, 0.2616, 0.9494, 0.2076, 0.1516, 0.4285, 0.1515, 0.4375, 0.1457, 0.437, 0.1455, 0.4279, 0.9608, 0.1767, 0.9608, 0.2076, 0.9494, 0.2076, 0.9496, 0.18, 0.9608, 0.2616, 0.9608, 0.3211, 0.9497, 0.3102, 0.9507, 0.2616, 0.1512, 0.4808, 0.1512, 0.4828, 0.1493, 0.4825, 0.1492, 0.4805, 0.1514, 0.4481, 0.1514, 0.4619, 0.1482, 0.4612, 0.1459, 0.4473, 0.1512, 0.4877, 0.1512, 0.4894, 0.1499, 0.4894, 0.1493, 0.4876, 0.1519, 0.3497, 0.1519, 0.3539, 0.1481, 0.3541, 0.1496, 0.35, 0.1545, 0.3495, 0.1563, 0.3537, 0.1557, 0.3537, 0.1542, 0.3495, 0.1533, 0.4878, 0.1527, 0.4894, 0.1525, 0.4894, 0.1531, 0.4878, 0.1577, 0.449, 0.1549, 0.4627, 0.1545, 0.4626, 0.1569, 0.4489, 0.1535, 0.4812, 0.1534, 0.4831, 0.1531, 0.4831, 0.1533, 0.4812, 0.1585, 0.4057, 0.1585, 0.4293, 0.1576, 0.4292, 0.1576, 0.4056, 0.1577, 0.3657, 0.1586, 0.378, 0.1577, 0.3779, 0.157, 0.3657, 0.1585, 0.4293, 0.1581, 0.438, 0.1573, 0.4379, 0.1576, 0.4292, 0.1586, 0.378, 0.1585, 0.4057, 0.1576, 0.4056, 0.1577, 0.3779, 0.1581, 0.438, 0.1577, 0.449, 0.1569, 0.4489, 0.1573, 0.4379, 0.1563, 0.3537, 0.1577, 0.3657, 0.157, 0.3657, 0.1557, 0.3537, 0.1534, 0.4867, 0.1533, 0.4878, 0.1531, 0.4878, 0.1531, 0.4866, 0.1534, 0.4831, 0.1534, 0.4854, 0.1532, 0.4854, 0.1531, 0.4831, 0.1534, 0.4854, 0.1534, 0.4867, 0.1531, 0.4866, 0.1532, 0.4854, 0.1549, 0.4627, 0.1546, 0.4672, 0.1542, 0.4671, 0.1545, 0.4626, 0.8716, 0.2972, 0.8716, 0.2, 0.8722, 0.2, 0.8722, 0.2972])
me_cube.materials.append(mat_col)
me_cube.use_mirror_vertex_groups = False
me_cube.update()

# ---- objects
ob_cube = bpy.data.objects.new('Cube', me_cube)
ob_light = bpy.data.objects.new('Light', light_light)
ob_camera = bpy.data.objects.new('Camera', cam_camera)
ob_empty = bpy.data.objects.new('Empty', None)

# ---- transforms, parenting, visibility, modifiers, constraints
ob_cube.location = (0.0, 0.0, 0.0)
ob_cube.scale = (0.16, 0.16, 0.16)
ob_cube.lock_rotations_4d = False
ob_cube.empty_display_type = 'ARROWS'
ob_cube.lineart.crease_threshold = 0.0
ob_light.location = (4.076, 1.005, 5.904)
ob_light.rotation_euler = (0.6503, 0.05522, 1.866)
ob_light.lock_rotations_4d = False
ob_light.empty_display_type = 'ARROWS'
ob_light.color = (0.0, 0.0, 0.0, 0.0)
ob_light.lineart.crease_threshold = 0.0
ob_camera.location = (7.359, -6.926, 4.958)
ob_camera.rotation_euler = (1.109, 0.0, 0.8149)
ob_camera.lock_rotations_4d = False
ob_camera.empty_display_type = 'ARROWS'
ob_camera.color = (0.0, 0.0, 0.0, 0.0)
ob_camera.display_type = 'WIRE'
ob_camera.lineart.crease_threshold = 0.0
ob_empty.location = (0.0, 8.595e-09, 2.496)
ob_empty.rotation_euler = (1.571, -0.0, -0.0)
ob_empty.empty_display_type = 'IMAGE'
ob_empty.empty_display_size = 5.0
ob_empty.empty_image_depth = 'BACK'
ob_empty.show_empty_image_perspective = False
ob_empty.empty_image_side = 'FRONT'

# ---- collection membership
col_collection.objects.link(ob_cube)
col_collection.objects.link(ob_light)
col_collection.objects.link(ob_camera)
col_collection.objects.link(ob_empty)

# ---- scene / render settings (as saved in the file)
scene.camera = ob_camera
scene.frame_start = 1; scene.frame_end = 250; scene.frame_set(1)
scene.render.engine = 'BLENDER_EEVEE_NEXT'
bpy.context.view_layer.update()
